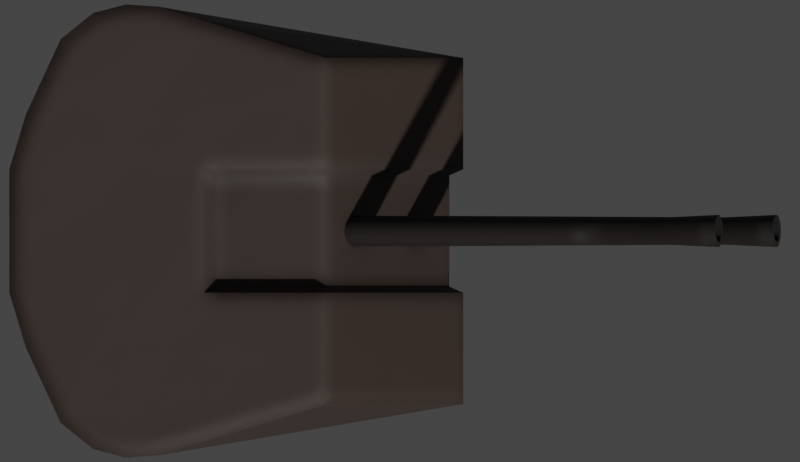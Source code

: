 # Source: 2M3M.blend  (saved by Blender 2.93.20; exported with 4.5.12 LTS)
import bpy
from mathutils import Matrix  # noqa: F401  (used for matrix-valued properties, if any)

bpy.ops.wm.read_factory_settings(use_empty=True)
scene = bpy.context.scene
scene.name = 'Scene'

# ---- collections
col_collection = bpy.data.collections.new('Collection'); scene.collection.children.link(col_collection)

# ---- materials (node trees are filled in below, after node groups)
mat_deck_dark = bpy.data.materials.new('Deck Dark')
mat_barrel = bpy.data.materials.new('Barrel')

# ---- node groups
ng_mk48_shader = bpy.data.node_groups.new('Mk48 Shader', 'ShaderNodeTree')
_s = ng_mk48_shader.interface.new_socket(name='BSDF', in_out='OUTPUT', socket_type='NodeSocketShader')
_s = ng_mk48_shader.interface.new_socket(name='Color', in_out='INPUT', socket_type='NodeSocketColor')
_s.default_value = (0.2529, 0.2529, 0.2529, 1.0)
_s = ng_mk48_shader.interface.new_socket(name='Roughness', in_out='INPUT', socket_type='NodeSocketFloat')
_s.subtype = 'FACTOR'
_s.default_value = 0.5
_s.min_value = 0.0
_s.max_value = 1.0
_s = ng_mk48_shader.interface.new_socket(name='Metallic', in_out='INPUT', socket_type='NodeSocketFloat')
_s.subtype = 'FACTOR'
_s.default_value = 1.0
_s.min_value = 0.0
_s.max_value = 1.0
_N = ng_mk48_shader.nodes; _L = ng_mk48_shader.links
n0 = _N.new('NodeGroupOutput'); n0.name = 'Group Output'; n0.location = (421, 0)
n1 = _N.new('ShaderNodeBsdfPrincipled'); n1.name = 'Principled BSDF'; n1.location = (131, 46)
n1.distribution = 'GGX'
n1.subsurface_method = 'BURLEY'
n1.inputs[3].default_value = 1.45
n1.inputs[27].default_value = (0.0, 0.0, 0.0, 1.0)
n1.inputs[28].default_value = 1.0
n2 = _N.new('ShaderNodeAmbientOcclusion'); n2.name = 'Ambient Occlusion'; n2.location = (-85, 128)
n2.samples = 8
n3 = _N.new('ShaderNodeBevel'); n3.name = 'Bevel'; n3.location = (-265, -248)
n3.inputs[0].default_value = 0.1
n4 = _N.new('NodeGroupInput'); n4.name = 'Mk48 Shader'; n4.location = (-468, -27)
n5 = _N.new('ShaderNodeNewGeometry'); n5.name = 'Geometry'; n5.location = (-875, -245)
n6 = _N.new('ShaderNodeBump'); n6.name = 'Bump'; n6.location = (-470, -299)
n6.inputs[0].default_value = 0.01
n6.inputs[1].default_value = 1.0
n6.inputs[2].default_value = 1.0
n7 = _N.new('ShaderNodeTexNoise'); n7.name = 'Noise Texture'; n7.location = (-671, -234)
n7.inputs[2].default_value = 2.0
_L.new(n1.outputs[0], n0.inputs[0])
_L.new(n2.outputs[0], n1.inputs[0])
_L.new(n4.outputs[0], n2.inputs[0])
_L.new(n4.outputs[1], n1.inputs[2])
_L.new(n4.outputs[2], n1.inputs[1])
_L.new(n3.outputs[0], n2.inputs[2])
_L.new(n5.outputs[0], n7.inputs[0])
_L.new(n7.outputs[0], n6.inputs[3])
_L.new(n6.outputs[0], n3.inputs[1])
_L.new(n3.outputs[0], n1.inputs[5])
n0.is_active_output = True
ng_auto_smooth = bpy.data.node_groups.new('Auto Smooth', 'GeometryNodeTree')
_s = ng_auto_smooth.interface.new_socket(name='Geometry', in_out='OUTPUT', socket_type='NodeSocketGeometry')
_s = ng_auto_smooth.interface.new_socket(name='Geometry', in_out='INPUT', socket_type='NodeSocketGeometry')
_s = ng_auto_smooth.interface.new_socket(name='Angle', in_out='INPUT', socket_type='NodeSocketFloat')
_s.subtype = 'ANGLE'
_s.min_value = 0.0
_s.max_value = 3.142
ng_auto_smooth.is_modifier = True
_N = ng_auto_smooth.nodes; _L = ng_auto_smooth.links
n0 = _N.new('NodeGroupOutput'); n0.name = 'Group Output'; n0.location = (480, -100)
n1 = _N.new('NodeGroupInput'); n1.name = 'Group Input'; n1.location = (-420, -300)
n2 = _N.new('NodeGroupInput'); n2.name = 'Group Input.001'; n2.location = (-60, -100)
n3 = _N.new('GeometryNodeSetShadeSmooth'); n3.name = 'Set Shade Smooth'; n3.location = (120, -100)
n3.domain = 'EDGE'
n4 = _N.new('GeometryNodeSetShadeSmooth'); n4.name = 'Set Shade Smooth.001'; n4.location = (300, -100)
n5 = _N.new('GeometryNodeInputMeshEdgeAngle'); n5.name = 'Edge Angle'; n5.location = (-420, -220)
n6 = _N.new('GeometryNodeInputEdgeSmooth'); n6.name = 'Is Edge Smooth'; n6.location = (-60, -160)
n7 = _N.new('GeometryNodeInputShadeSmooth'); n7.name = 'Is Face Smooth'; n7.location = (-240, -340)
n8 = _N.new('FunctionNodeBooleanMath'); n8.name = 'Boolean Math'; n8.location = (-60, -220)
n9 = _N.new('FunctionNodeCompare'); n9.name = 'Compare'; n9.location = (-240, -180)
n9.operation = 'LESS_EQUAL'
_L.new(n5.outputs[0], n9.inputs[0])
_L.new(n4.outputs[0], n0.inputs[0])
_L.new(n1.outputs[1], n9.inputs[1])
_L.new(n9.outputs[0], n8.inputs[0])
_L.new(n7.outputs[0], n8.inputs[1])
_L.new(n2.outputs[0], n3.inputs[0])
_L.new(n6.outputs[0], n3.inputs[1])
_L.new(n3.outputs[0], n4.inputs[0])
_L.new(n8.outputs[0], n3.inputs[2])
n0.is_active_output = True

# ---- material node trees
mat_deck_dark.use_nodes = True; mat_deck_dark.node_tree.nodes.clear()
_N = mat_deck_dark.node_tree.nodes; _L = mat_deck_dark.node_tree.links
n0 = _N.new('ShaderNodeOutputMaterial'); n0.name = 'Material Output'; n0.location = (300, 300)
n1 = _N.new('ShaderNodeGroup'); n1.name = 'Mk48 Shader'; n1.location = (-18, 321)
n1.label = 'Mk48 Shader'
n1.node_tree = ng_mk48_shader
n1.inputs[0].default_value = (0.0331, 0.02158, 0.01686, 1.0)
n1.inputs[1].default_value = 0.6
n1.inputs[2].default_value = 0.0
_L.new(n1.outputs[0], n0.inputs[0])
n0.is_active_output = True
mat_barrel.use_nodes = True; mat_barrel.node_tree.nodes.clear()
_N = mat_barrel.node_tree.nodes; _L = mat_barrel.node_tree.links
n0 = _N.new('ShaderNodeOutputMaterial'); n0.name = 'Material Output'; n0.location = (300, 300)
n1 = _N.new('ShaderNodeGroup'); n1.name = 'Mk48 Shader'; n1.location = (-18, 321)
n1.label = 'Mk48 Shader'
n1.node_tree = ng_mk48_shader
n1.inputs[0].default_value = (0.01222, 0.008489, 0.006901, 1.0)
n1.inputs[1].default_value = 0.6
n1.inputs[2].default_value = 0.0
_L.new(n1.outputs[0], n0.inputs[0])
n0.is_active_output = True

# ---- world
world_world = bpy.data.worlds.new('World'); scene.world = world_world
world_world.use_sun_shadow = False
world_world.sun_shadow_jitter_overblur = 0.0

# ---- cameras
cam_camera = bpy.data.cameras.new('Camera')
cam_camera.type = 'ORTHO'
cam_camera.clip_end = 100.0
cam_camera.lens = 23.1
cam_camera.ortho_scale = 2.975
cam_camera.show_mist = True

# ---- meshes
me_plane = bpy.data.meshes.new('Plane')
me_plane.from_pydata([(-5.0, -5.0, 0.0), (5.0, -5.0, 0.0), (-5.0, 5.0, 0.0), (5.0, 5.0, 0.0)], [], [(0, 1, 3, 2)])
_uv = me_plane.uv_layers.new(name='UVMap')
_uv.uv.foreach_set('vector', [0.0, 0.0, 1.0, 0.0, 1.0, 1.0, 0.0, 1.0])
me_plane.use_remesh_fix_poles = True
me_plane.use_remesh_preserve_attributes = False
me_plane.use_mirror_vertex_groups = False
me_plane.update()
me_plane_002 = bpy.data.meshes.new('Plane.002')
me_plane_002.from_pydata([(-0.4107, -0.8426, 0.0), (0.8441, -0.6436, 0.0), (-0.4107, 0.8426, 0.0), (0.8441, 0.6436, 0.0), (-0.6524, -0.2295, 0.0), (-0.6524, 0.2295, 0.0), (-0.6524, 0.7145, 0.0), (-0.6524, -0.7145, 0.0), (-0.5316, -0.8109, 0.0), (-0.5316, 0.8109, 0.0), (-0.7821, 0.4343, 0.0), (-0.7821, -0.4343, 0.0), (-0.2915, -0.8347, 0.0), (-0.2915, 0.8347, 0.0), (-0.4107, -0.8426, 0.3161), (0.8441, -0.6436, 0.3161), (-0.4107, 0.8426, 0.3161), (0.8441, 0.6436, 0.3161), (0.8441, 0.2295, 0.0), (0.8441, -0.2295, 0.0), (-0.6524, 0.7145, 0.3161), (-0.6524, -0.7145, 0.3161), (-0.5316, -0.8109, 0.3161), (-0.5316, 0.8109, 0.3161), (-0.7821, 0.4343, 0.3161), (-0.7821, -0.4343, 0.3161), (-0.2915, -0.8347, 0.3161), (-0.2915, 0.8347, 0.3161), (-0.4107, -0.8426, 0.963), (0.3344, -0.6436, 0.963), (-0.4107, 0.8426, 0.963), (0.3344, 0.6436, 0.963), (-0.4107, -0.2295, 0.0), (-0.4107, 0.2295, 0.0), (-0.6524, 0.7145, 0.963), (-0.6524, -0.7145, 0.963), (-0.5316, -0.8109, 0.963), (-0.5316, 0.8109, 0.963), (-0.7821, 0.4343, 0.963), (-0.7821, -0.4343, 0.963), (-0.2915, -0.8347, 0.963), (-0.2915, 0.8347, 0.963), (-0.5316, 0.2295, 0.0), (-0.5316, -0.2295, 0.0), (-0.8439, 0.2295, 0.0), (-0.8439, -0.2295, 0.0), (-0.2915, -0.2295, 0.0), (-0.2915, 0.2295, 0.0), (0.8441, -0.2295, 0.3161), (0.8441, 0.2295, 0.3161), (-0.4107, 0.2295, 0.963), (-0.4107, -0.2295, 0.963), (0.3344, -0.2295, 0.963), (0.3344, 0.2295, 0.963), (-0.8439, 0.2295, 0.3161), (-0.8439, -0.2295, 0.3161), (-0.6524, 0.2295, 0.963), (-0.6524, -0.2295, 0.963), (-0.5316, 0.2295, 0.963), (-0.5316, -0.2295, 0.963), (-0.8439, 0.2295, 0.963), (-0.8439, -0.2295, 0.963), (-0.2915, -0.2295, 0.963), (-0.2915, 0.2295, 0.963), (0.01921, -0.7824, 0.0), (0.01921, 0.7824, 0.0), (0.01921, -0.7824, 0.3161), (0.01921, 0.7824, 0.3161), (-0.1202, -0.7824, 0.963), (-0.1202, 0.7824, 0.963), (-0.1202, -0.2295, 0.963), (-0.1202, 0.2295, 0.963), (0.01921, -0.2295, 0.0), (0.01921, 0.2295, 0.0), (0.7925, -0.2066, 0.04262), (0.7925, 0.2066, 0.04262), (0.7925, -0.2066, 0.3271), (0.7925, 0.2066, 0.3271), (0.3337, -0.2066, 0.9094), (0.3337, 0.2066, 0.9094), (-0.07547, -0.2066, 0.9094), (-0.07547, 0.2066, 0.9094)], [], [(73, 65, 3, 18), (35, 57, 61, 39), (42, 5, 6, 9), (33, 42, 9, 2), (5, 44, 10, 6), (33, 2, 13, 47), (15, 48, 52, 29), (22, 14, 28, 36), (20, 24, 38, 34), (44, 54, 24, 10), (49, 53, 79, 77), (16, 23, 37, 30), (11, 7, 21, 25), (64, 1, 15, 66), (0, 12, 26, 14), (18, 3, 17, 49), (65, 13, 27, 67), (7, 8, 22, 21), (13, 2, 16, 27), (2, 9, 23, 16), (57, 56, 60, 61), (28, 40, 62, 51), (6, 10, 24, 20), (8, 0, 14, 22), (51, 62, 63, 50), (9, 6, 20, 23), (71, 53, 31, 69), (61, 55, 25, 39), (58, 37, 34, 56), (50, 30, 37, 58), (56, 34, 38, 60), (50, 63, 41, 30), (23, 20, 34, 37), (25, 21, 35, 39), (66, 15, 29, 68), (14, 26, 40, 28), (49, 17, 31, 53), (67, 27, 41, 69), (21, 22, 36, 35), (27, 16, 30, 41), (28, 51, 59, 36), (51, 50, 58, 59), (36, 59, 57, 35), (59, 58, 56, 57), (38, 24, 54, 60), (60, 54, 55, 61), (68, 29, 52, 70), (70, 52, 78, 80), (1, 19, 48, 15), (48, 19, 74, 76), (11, 25, 55, 45), (45, 55, 54, 44), (0, 32, 46, 12), (32, 33, 47, 46), (7, 11, 45, 4), (4, 45, 44, 5), (0, 8, 43, 32), (32, 43, 42, 33), (8, 7, 4, 43), (43, 4, 5, 42), (64, 72, 19, 1), (75, 74, 72, 73), (46, 47, 73, 72), (12, 46, 72, 64), (62, 70, 71, 63), (40, 68, 70, 62), (17, 67, 69, 31), (26, 66, 68, 40), (63, 71, 69, 41), (3, 65, 67, 17), (12, 64, 66, 26), (47, 13, 65, 73), (76, 77, 79, 78), (80, 78, 79, 81), (74, 75, 77, 76), (18, 49, 77, 75), (53, 71, 81, 79), (52, 48, 76, 78), (71, 70, 80, 81), (75, 73, 18), (19, 72, 74)])
me_plane_002.polygons.foreach_set('use_smooth', [True] * 81)
_uv = me_plane_002.uv_layers.new(name='UVMap')
_uv.uv.foreach_set('vector', [0.3426, 0.6667, 0.3426, 1.0, 1.0, 1.0, 1.0, 0.6667, 0.0, 0.0, 0.0, 0.3333, 0.0, 0.3333, 0.0, 0.0, 0.0, 0.6667, 0.0, 0.6667, 0.0, 1.0, 0.0, 1.0, 0.0, 0.6667, 0.0, 0.6667, 0.0, 1.0, 0.0, 1.0, 0.0, 0.6667, 0.0, 0.6667, 0.0, 1.0, 0.0, 1.0, 0.0, 0.6667, 0.0, 1.0, 0.09501, 1.0, 0.09501, 0.6667, 1.0, 0.0, 1.0, 0.3333, 1.0, 0.3333, 1.0, 0.0, 0.0, 0.0, 0.0, 0.0, 0.0, 0.0, 0.0, 0.0, 0.0, 1.0, 0.0, 1.0, 0.0, 1.0, 0.0, 1.0, 0.0, 0.6667, 0.0, 0.6667, 0.0, 1.0, 0.0, 1.0, 1.0, 0.6667, 1.0, 0.6667, 1.0, 0.6667, 1.0, 0.6667, 0.0, 1.0, 0.0, 1.0, 0.0, 1.0, 0.0, 1.0, 0.0, 0.0, 0.0, 0.0, 0.0, 0.0, 0.0, 0.0, 0.3426, 0.0, 1.0, 0.0, 1.0, 0.0, 0.3426, 0.0, 0.0, 0.0, 0.09501, 0.0, 0.09501, 0.0, 0.0, 0.0, 1.0, 0.6667, 1.0, 1.0, 1.0, 1.0, 1.0, 0.6667, 0.3426, 1.0, 0.09501, 1.0, 0.09501, 1.0, 0.3426, 1.0, 0.0, 0.0, 0.0, 0.0, 0.0, 0.0, 0.0, 0.0, 0.09501, 1.0, 0.0, 1.0, 0.0, 1.0, 0.09501, 1.0, 0.0, 1.0, 0.0, 1.0, 0.0, 1.0, 0.0, 1.0, 0.0, 0.3333, 0.0, 0.6667, 0.0, 0.6667, 0.0, 0.3333, 0.0, 0.0, 0.09501, 0.0, 0.09501, 0.3333, 0.0, 0.3333, 0.0, 1.0, 0.0, 1.0, 0.0, 1.0, 0.0, 1.0, 0.0, 0.0, 0.0, 0.0, 0.0, 0.0, 0.0, 0.0, 0.0, 0.3333, 0.09501, 0.3333, 0.09501, 0.6667, 0.0, 0.6667, 0.0, 1.0, 0.0, 1.0, 0.0, 1.0, 0.0, 1.0, 0.3426, 0.6667, 1.0, 0.6667, 1.0, 1.0, 0.3426, 1.0, 0.0, 0.3333, 0.0, 0.3333, 0.0, 0.0, 0.0, 0.0, 0.0, 0.6667, 0.0, 1.0, 0.0, 1.0, 0.0, 0.6667, 0.0, 0.6667, 0.0, 1.0, 0.0, 1.0, 0.0, 0.6667, 0.0, 0.6667, 0.0, 1.0, 0.0, 1.0, 0.0, 0.6667, 0.0, 0.6667, 0.09501, 0.6667, 0.09501, 1.0, 0.0, 1.0, 0.0, 1.0, 0.0, 1.0, 0.0, 1.0, 0.0, 1.0, 0.0, 0.0, 0.0, 0.0, 0.0, 0.0, 0.0, 0.0, 0.3426, 0.0, 1.0, 0.0, 1.0, 0.0, 0.3426, 0.0, 0.0, 0.0, 0.09501, 0.0, 0.09501, 0.0, 0.0, 0.0, 1.0, 0.6667, 1.0, 1.0, 1.0, 1.0, 1.0, 0.6667, 0.3426, 1.0, 0.09501, 1.0, 0.09501, 1.0, 0.3426, 1.0, 0.0, 0.0, 0.0, 0.0, 0.0, 0.0, 0.0, 0.0, 0.09501, 1.0, 0.0, 1.0, 0.0, 1.0, 0.09501, 1.0, 0.0, 0.0, 0.0, 0.3333, 0.0, 0.3333, 0.0, 0.0, 0.0, 0.3333, 0.0, 0.6667, 0.0, 0.6667, 0.0, 0.3333, 0.0, 0.0, 0.0, 0.3333, 0.0, 0.3333, 0.0, 0.0, 0.0, 0.3333, 0.0, 0.6667, 0.0, 0.6667, 0.0, 0.3333, 0.0, 1.0, 0.0, 1.0, 0.0, 0.6667, 0.0, 0.6667, 0.0, 0.6667, 0.0, 0.6667, 0.0, 0.3333, 0.0, 0.3333, 0.3426, 0.0, 1.0, 0.0, 1.0, 0.3333, 0.3426, 0.3333, 0.3426, 0.3333, 1.0, 0.3333, 1.0, 0.3333, 0.3426, 0.3333, 1.0, 0.0, 1.0, 0.3333, 1.0, 0.3333, 1.0, 0.0, 1.0, 0.3333, 1.0, 0.3333, 1.0, 0.3333, 1.0, 0.3333, 0.0, 0.0, 0.0, 0.0, 0.0, 0.3333, 0.0, 0.3333, 0.0, 0.3333, 0.0, 0.3333, 0.0, 0.6667, 0.0, 0.6667, 0.0, 0.0, 0.0, 0.3333, 0.09501, 0.3333, 0.09501, 0.0, 0.0, 0.3333, 0.0, 0.6667, 0.09501, 0.6667, 0.09501, 0.3333, 0.0, 0.0, 0.0, 0.0, 0.0, 0.3333, 0.0, 0.3333, 0.0, 0.3333, 0.0, 0.3333, 0.0, 0.6667, 0.0, 0.6667, 0.0, 0.0, 0.0, 0.0, 0.0, 0.3333, 0.0, 0.3333, 0.0, 0.3333, 0.0, 0.3333, 0.0, 0.6667, 0.0, 0.6667, 0.0, 0.0, 0.0, 0.0, 0.0, 0.3333, 0.0, 0.3333, 0.0, 0.3333, 0.0, 0.3333, 0.0, 0.6667, 0.0, 0.6667, 0.3426, 0.0, 0.3426, 0.3333, 1.0, 0.3333, 1.0, 0.0, 1.0, 0.6667, 1.0, 0.3333, 0.3426, 0.3333, 0.3426, 0.6667, 0.09501, 0.3333, 0.09501, 0.6667, 0.3426, 0.6667, 0.3426, 0.3333, 0.09501, 0.0, 0.09501, 0.3333, 0.3426, 0.3333, 0.3426, 0.0, 0.09501, 0.3333, 0.3426, 0.3333, 0.3426, 0.6667, 0.09501, 0.6667, 0.09501, 0.0, 0.3426, 0.0, 0.3426, 0.3333, 0.09501, 0.3333, 1.0, 1.0, 0.3426, 1.0, 0.3426, 1.0, 1.0, 1.0, 0.09501, 0.0, 0.3426, 0.0, 0.3426, 0.0, 0.09501, 0.0, 0.09501, 0.6667, 0.3426, 0.6667, 0.3426, 1.0, 0.09501, 1.0, 1.0, 1.0, 0.3426, 1.0, 0.3426, 1.0, 1.0, 1.0, 0.09501, 0.0, 0.3426, 0.0, 0.3426, 0.0, 0.09501, 0.0, 0.09501, 0.6667, 0.09501, 1.0, 0.3426, 1.0, 0.3426, 0.6667, 1.0, 0.3333, 1.0, 0.6667, 1.0, 0.6667, 1.0, 0.3333, 0.3426, 0.3333, 1.0, 0.3333, 1.0, 0.6667, 0.3426, 0.6667, 1.0, 0.3333, 1.0, 0.6667, 1.0, 0.6667, 1.0, 0.3333, 1.0, 0.6667, 1.0, 0.6667, 1.0, 0.6667, 1.0, 0.6667, 1.0, 0.6667, 0.3426, 0.6667, 0.3426, 0.6667, 1.0, 0.6667, 1.0, 0.3333, 1.0, 0.3333, 1.0, 0.3333, 1.0, 0.3333, 0.3426, 0.6667, 0.3426, 0.3333, 0.3426, 0.3333, 0.3426, 0.6667, 1.0, 0.6667, 0.3426, 0.6667, 1.0, 0.6667, 1.0, 0.3333, 0.3426, 0.3333, 1.0, 0.3333])
me_plane_002.materials.append(mat_deck_dark)
me_plane_002.use_remesh_fix_poles = True
me_plane_002.use_remesh_preserve_attributes = False
me_plane_002.use_mirror_vertex_groups = False
me_plane_002.update()
me_cylinder_003 = bpy.data.meshes.new('Cylinder.003')
me_cylinder_003.from_pydata([(-0.5, 0.06, 4.148e-06), (1.5, 0.0399, 4.119e-06), (-0.5, 0.05885, -0.0117), (1.5, 0.03914, -0.007781), (-0.5, 0.05543, -0.02296), (1.5, 0.03687, -0.01527), (-0.5, 0.04989, -0.03333), (1.5, 0.03318, -0.02216), (-0.5, 0.04243, -0.04242), (1.5, 0.02822, -0.02821), (-0.5, 0.03333, -0.04988), (1.5, 0.02217, -0.03317), (-0.5, 0.02296, -0.05543), (1.5, 0.01527, -0.03686), (-0.5, 0.01171, -0.05884), (1.5, 0.007785, -0.03913), (-0.5, 5.221e-08, -0.06), (1.5, 5.221e-08, -0.0399), (-0.5, -0.01171, -0.05884), (1.5, -0.007785, -0.03913), (-0.5, -0.02296, -0.05543), (1.5, -0.01527, -0.03686), (-0.5, -0.03333, -0.04988), (1.5, -0.02217, -0.03317), (-0.5, -0.04243, -0.04242), (1.5, -0.02822, -0.02821), (-0.5, -0.04989, -0.03333), (1.5, -0.03318, -0.02216), (-0.5, -0.05543, -0.02296), (1.5, -0.03687, -0.01527), (-0.5, -0.05885, -0.0117), (1.5, -0.03914, -0.007781), (-0.5, -0.06, 4.22e-06), (1.5, -0.0399, 4.139e-06), (-0.5, -0.05885, 0.01171), (1.5, -0.03914, 0.007789), (-0.5, -0.05543, 0.02297), (1.5, -0.03687, 0.01527), (-0.5, -0.04989, 0.03334), (1.5, -0.03318, 0.02217), (-0.5, -0.04243, 0.04243), (1.5, -0.02822, 0.02822), (-0.5, -0.03333, 0.04989), (1.5, -0.02217, 0.03318), (-0.5, -0.02296, 0.05544), (1.5, -0.01527, 0.03687), (-0.5, -0.01171, 0.05885), (1.5, -0.007785, 0.03914), (-0.5, 1.056e-07, 0.06), (1.5, 1.055e-07, 0.03991), (-0.5, 0.01171, 0.05885), (1.5, 0.007785, 0.03914), (-0.5, 0.02296, 0.05544), (1.5, 0.01527, 0.03687), (-0.5, 0.03333, 0.04989), (1.5, 0.02217, 0.03318), (-0.5, 0.04243, 0.04243), (1.5, 0.02822, 0.02822), (-0.5, 0.04989, 0.03334), (1.5, 0.03318, 0.02217), (-0.5, 0.05543, 0.02297), (1.5, 0.03687, 0.01527), (-0.5, 0.05885, 0.01171), (1.5, 0.03914, 0.007789), (1.3, 0.051, 3.929e-06), (1.3, 0.05002, -0.009946), (1.3, 0.04712, -0.01951), (1.3, 0.04241, -0.02833), (1.3, 0.03606, -0.03606), (1.3, 0.02833, -0.0424), (1.3, 0.01952, -0.04711), (1.3, 0.00995, -0.05002), (1.3, 6.226e-08, -0.051), (1.3, -0.00995, -0.05002), (1.3, -0.01952, -0.04711), (1.3, -0.02833, -0.0424), (1.3, -0.03606, -0.03606), (1.3, -0.0424, -0.02833), (1.3, -0.04712, -0.01951), (1.3, -0.05002, -0.009946), (1.3, -0.051, 3.963e-06), (1.3, -0.05002, 0.009954), (1.3, -0.04712, 0.01952), (1.3, -0.0424, 0.02834), (1.3, -0.03606, 0.03607), (1.3, -0.02833, 0.04241), (1.3, -0.01952, 0.04712), (1.3, -0.00995, 0.05002), (1.3, 1.077e-07, 0.051), (1.3, 0.00995, 0.05002), (1.3, 0.01952, 0.04712), (1.3, 0.02833, 0.04241), (1.3, 0.03606, 0.03607), (1.3, 0.04241, 0.02834), (1.3, 0.04712, 0.01952), (1.3, 0.05002, 0.009953), (1.5, 0.05885, -0.0117), (1.5, 0.06, 4.113e-06), (1.5, 0.05543, -0.02296), (1.5, 0.04989, -0.03333), (1.5, 0.04243, -0.04242), (1.5, 0.03333, -0.04988), (1.5, 0.02296, -0.05543), (1.5, 0.01171, -0.05884), (1.5, 5.221e-08, -0.06), (1.5, -0.01171, -0.05884), (1.5, -0.02296, -0.05543), (1.5, -0.03333, -0.04988), (1.5, -0.04243, -0.04242), (1.5, -0.04989, -0.03333), (1.5, -0.05543, -0.02296), (1.5, -0.05885, -0.0117), (1.5, -0.06, 4.148e-06), (1.5, -0.05885, 0.01171), (1.5, -0.05543, 0.02297), (1.5, -0.04989, 0.03334), (1.5, -0.04243, 0.04243), (1.5, -0.03333, 0.04989), (1.5, -0.02296, 0.05544), (1.5, -0.01171, 0.05885), (1.5, 1.056e-07, 0.06), (1.5, 0.01171, 0.05885), (1.5, 0.02296, 0.05544), (1.5, 0.03333, 0.04989), (1.5, 0.04243, 0.04243), (1.5, 0.04989, 0.03334), (1.5, 0.05543, 0.02297), (1.5, 0.05885, 0.01171), (1.0, 0.03914, -0.007781), (1.0, 0.0399, 4.119e-06), (1.0, 0.03687, -0.01527), (1.0, 0.03318, -0.02216), (1.0, 0.02822, -0.02821), (1.0, 0.02217, -0.03317), (1.0, 0.01527, -0.03686), (1.0, 0.007786, -0.03913), (1.0, 9.891e-07, -0.0399), (1.0, -0.007784, -0.03913), (1.0, -0.01527, -0.03686), (1.0, -0.02217, -0.03317), (1.0, -0.02821, -0.02821), (1.0, -0.03318, -0.02216), (1.0, -0.03686, -0.01527), (1.0, -0.03914, -0.007781), (1.0, -0.0399, 4.139e-06), (1.0, -0.03914, 0.007789), (1.0, -0.03686, 0.01527), (1.0, -0.03318, 0.02217), (1.0, -0.02821, 0.02822), (1.0, -0.02217, 0.03318), (1.0, -0.01527, 0.03687), (1.0, -0.007784, 0.03914), (1.0, 1.042e-06, 0.03991), (1.0, 0.007786, 0.03914), (1.0, 0.01527, 0.03687), (1.0, 0.02217, 0.03318), (1.0, 0.02822, 0.02822), (1.0, 0.03318, 0.02217), (1.0, 0.03687, 0.01527), (1.0, 0.03914, 0.007789)], [], [(64, 97, 96, 65), (65, 96, 98, 66), (66, 98, 99, 67), (67, 99, 100, 68), (68, 100, 101, 69), (69, 101, 102, 70), (70, 102, 103, 71), (71, 103, 104, 72), (72, 104, 105, 73), (73, 105, 106, 74), (74, 106, 107, 75), (75, 107, 108, 76), (76, 108, 109, 77), (77, 109, 110, 78), (78, 110, 111, 79), (79, 111, 112, 80), (80, 112, 113, 81), (81, 113, 114, 82), (82, 114, 115, 83), (83, 115, 116, 84), (84, 116, 117, 85), (85, 117, 118, 86), (86, 118, 119, 87), (87, 119, 120, 88), (88, 120, 121, 89), (89, 121, 122, 90), (90, 122, 123, 91), (91, 123, 124, 92), (92, 124, 125, 93), (93, 125, 126, 94), (41, 39, 147, 148), (94, 126, 127, 95), (95, 127, 97, 64), (0, 2, 4, 6, 8, 10, 12, 14, 16, 18, 20, 22, 24, 26, 28, 30, 32, 34, 36, 38, 40, 42, 44, 46, 48, 50, 52, 54, 56, 58, 60, 62), (62, 95, 64, 0), (60, 94, 95, 62), (58, 93, 94, 60), (56, 92, 93, 58), (54, 91, 92, 56), (52, 90, 91, 54), (50, 89, 90, 52), (48, 88, 89, 50), (46, 87, 88, 48), (44, 86, 87, 46), (42, 85, 86, 44), (40, 84, 85, 42), (38, 83, 84, 40), (36, 82, 83, 38), (34, 81, 82, 36), (32, 80, 81, 34), (30, 79, 80, 32), (28, 78, 79, 30), (26, 77, 78, 28), (24, 76, 77, 26), (22, 75, 76, 24), (20, 74, 75, 22), (18, 73, 74, 20), (16, 72, 73, 18), (14, 71, 72, 16), (12, 70, 71, 14), (10, 69, 70, 12), (8, 68, 69, 10), (6, 67, 68, 8), (4, 66, 67, 6), (2, 65, 66, 4), (0, 64, 65, 2), (1, 3, 96, 97), (3, 5, 98, 96), (5, 7, 99, 98), (7, 9, 100, 99), (9, 11, 101, 100), (11, 13, 102, 101), (13, 15, 103, 102), (15, 17, 104, 103), (17, 19, 105, 104), (19, 21, 106, 105), (21, 23, 107, 106), (23, 25, 108, 107), (25, 27, 109, 108), (27, 29, 110, 109), (29, 31, 111, 110), (31, 33, 112, 111), (33, 35, 113, 112), (35, 37, 114, 113), (37, 39, 115, 114), (39, 41, 116, 115), (41, 43, 117, 116), (43, 45, 118, 117), (45, 47, 119, 118), (47, 49, 120, 119), (49, 51, 121, 120), (51, 53, 122, 121), (53, 55, 123, 122), (55, 57, 124, 123), (57, 59, 125, 124), (59, 61, 126, 125), (61, 63, 127, 126), (63, 1, 97, 127), (128, 129, 159, 158, 157, 156, 155, 154, 153, 152, 151, 150, 149, 148, 147, 146, 145, 144, 143, 142, 141, 140, 139, 138, 137, 136, 135, 134, 133, 132, 131, 130), (15, 13, 134, 135), (43, 41, 148, 149), (17, 15, 135, 136), (45, 43, 149, 150), (19, 17, 136, 137), (47, 45, 150, 151), (21, 19, 137, 138), (49, 47, 151, 152), (23, 21, 138, 139), (51, 49, 152, 153), (25, 23, 139, 140), (53, 51, 153, 154), (27, 25, 140, 141), (55, 53, 154, 155), (29, 27, 141, 142), (3, 1, 129, 128), (57, 55, 155, 156), (31, 29, 142, 143), (5, 3, 128, 130), (59, 57, 156, 157), (33, 31, 143, 144), (7, 5, 130, 131), (61, 59, 157, 158), (35, 33, 144, 145), (9, 7, 131, 132), (63, 61, 158, 159), (37, 35, 145, 146), (11, 9, 132, 133), (1, 63, 159, 129), (39, 37, 146, 147), (13, 11, 133, 134)])
me_cylinder_003.polygons.foreach_set('use_smooth', [True] * 130)
_uv = me_cylinder_003.uv_layers.new(name='UVMap')
_uv.uv.foreach_set('vector', [1.0, 0.95, 1.0, 1.0, 0.9688, 1.0, 0.9688, 0.95, 0.9688, 0.95, 0.9688, 1.0, 0.9375, 1.0, 0.9375, 0.95, 0.9375, 0.95, 0.9375, 1.0, 0.9062, 1.0, 0.9062, 0.95, 0.9062, 0.95, 0.9062, 1.0, 0.875, 1.0, 0.875, 0.95, 0.875, 0.95, 0.875, 1.0, 0.8438, 1.0, 0.8438, 0.95, 0.8438, 0.95, 0.8438, 1.0, 0.8125, 1.0, 0.8125, 0.95, 0.8125, 0.95, 0.8125, 1.0, 0.7812, 1.0, 0.7812, 0.95, 0.7812, 0.95, 0.7812, 1.0, 0.75, 1.0, 0.75, 0.95, 0.75, 0.95, 0.75, 1.0, 0.7188, 1.0, 0.7187, 0.95, 0.7187, 0.95, 0.7188, 1.0, 0.6875, 1.0, 0.6875, 0.95, 0.6875, 0.95, 0.6875, 1.0, 0.6562, 1.0, 0.6562, 0.95, 0.6562, 0.95, 0.6562, 1.0, 0.625, 1.0, 0.625, 0.95, 0.625, 0.95, 0.625, 1.0, 0.5938, 1.0, 0.5938, 0.95, 0.5938, 0.95, 0.5938, 1.0, 0.5625, 1.0, 0.5625, 0.95, 0.5625, 0.95, 0.5625, 1.0, 0.5312, 1.0, 0.5312, 0.95, 0.5312, 0.95, 0.5312, 1.0, 0.5, 1.0, 0.5, 0.95, 0.5, 0.95, 0.5, 1.0, 0.4688, 1.0, 0.4688, 0.95, 0.4688, 0.95, 0.4688, 1.0, 0.4375, 1.0, 0.4375, 0.95, 0.4375, 0.95, 0.4375, 1.0, 0.4062, 1.0, 0.4062, 0.95, 0.4062, 0.95, 0.4062, 1.0, 0.375, 1.0, 0.375, 0.95, 0.375, 0.95, 0.375, 1.0, 0.3438, 1.0, 0.3438, 0.95, 0.3438, 0.95, 0.3438, 1.0, 0.3125, 1.0, 0.3125, 0.95, 0.3125, 0.95, 0.3125, 1.0, 0.2812, 1.0, 0.2812, 0.95, 0.2812, 0.95, 0.2812, 1.0, 0.25, 1.0, 0.25, 0.95, 0.25, 0.95, 0.25, 1.0, 0.2188, 1.0, 0.2188, 0.95, 0.2188, 0.95, 0.2188, 1.0, 0.1875, 1.0, 0.1875, 0.95, 0.1875, 0.95, 0.1875, 1.0, 0.1562, 1.0, 0.1562, 0.95, 0.1562, 0.95, 0.1562, 1.0, 0.125, 1.0, 0.125, 0.95, 0.125, 0.95, 0.125, 1.0, 0.09375, 1.0, 0.09375, 0.95, 0.09375, 0.95, 0.09375, 1.0, 0.0625, 1.0, 0.0625, 0.95, 0.1371, 0.1371, 0.1613, 0.1173, 0.1613, 0.1173, 0.1371, 0.1371, 0.0625, 0.95, 0.0625, 1.0, 0.03125, 1.0, 0.03125, 0.95, 0.03125, 0.95, 0.03125, 1.0, 0.0, 1.0, 0.0, 0.95, 0.75, 0.49, 0.7968, 0.4854, 0.8418, 0.4717, 0.8833, 0.4496, 0.9197, 0.4197, 0.9496, 0.3833, 0.9717, 0.3418, 0.9854, 0.2968, 0.99, 0.25, 0.9854, 0.2032, 0.9717, 0.1582, 0.9496, 0.1167, 0.9197, 0.08029, 0.8833, 0.05045, 0.8418, 0.02827, 0.7968, 0.01461, 0.75, 0.01, 0.7032, 0.01461, 0.6582, 0.02827, 0.6167, 0.05045, 0.5803, 0.08029, 0.5504, 0.1167, 0.5283, 0.1582, 0.5146, 0.2032, 0.51, 0.25, 0.5146, 0.2968, 0.5283, 0.3418, 0.5504, 0.3833, 0.5803, 0.4197, 0.6167, 0.4496, 0.6582, 0.4717, 0.7032, 0.4854, 0.03125, 0.5, 0.03125, 0.95, 0.0, 0.95, 0.0, 0.5, 0.0625, 0.5, 0.0625, 0.95, 0.03125, 0.95, 0.03125, 0.5, 0.09375, 0.5, 0.09375, 0.95, 0.0625, 0.95, 0.0625, 0.5, 0.125, 0.5, 0.125, 0.95, 0.09375, 0.95, 0.09375, 0.5, 0.1562, 0.5, 0.1562, 0.95, 0.125, 0.95, 0.125, 0.5, 0.1875, 0.5, 0.1875, 0.95, 0.1562, 0.95, 0.1562, 0.5, 0.2188, 0.5, 0.2188, 0.95, 0.1875, 0.95, 0.1875, 0.5, 0.25, 0.5, 0.25, 0.95, 0.2188, 0.95, 0.2188, 0.5, 0.2812, 0.5, 0.2812, 0.95, 0.25, 0.95, 0.25, 0.5, 0.3125, 0.5, 0.3125, 0.95, 0.2812, 0.95, 0.2812, 0.5, 0.3438, 0.5, 0.3438, 0.95, 0.3125, 0.95, 0.3125, 0.5, 0.375, 0.5, 0.375, 0.95, 0.3438, 0.95, 0.3438, 0.5, 0.4062, 0.5, 0.4062, 0.95, 0.375, 0.95, 0.375, 0.5, 0.4375, 0.5, 0.4375, 0.95, 0.4062, 0.95, 0.4062, 0.5, 0.4688, 0.5, 0.4688, 0.95, 0.4375, 0.95, 0.4375, 0.5, 0.5, 0.5, 0.5, 0.95, 0.4688, 0.95, 0.4688, 0.5, 0.5312, 0.5, 0.5312, 0.95, 0.5, 0.95, 0.5, 0.5, 0.5625, 0.5, 0.5625, 0.95, 0.5312, 0.95, 0.5312, 0.5, 0.5938, 0.5, 0.5938, 0.95, 0.5625, 0.95, 0.5625, 0.5, 0.625, 0.5, 0.625, 0.95, 0.5938, 0.95, 0.5938, 0.5, 0.6562, 0.5, 0.6562, 0.95, 0.625, 0.95, 0.625, 0.5, 0.6875, 0.5, 0.6875, 0.95, 0.6562, 0.95, 0.6562, 0.5, 0.7188, 0.5, 0.7187, 0.95, 0.6875, 0.95, 0.6875, 0.5, 0.75, 0.5, 0.75, 0.95, 0.7187, 0.95, 0.7188, 0.5, 0.7812, 0.5, 0.7812, 0.95, 0.75, 0.95, 0.75, 0.5, 0.8125, 0.5, 0.8125, 0.95, 0.7812, 0.95, 0.7812, 0.5, 0.8438, 0.5, 0.8438, 0.95, 0.8125, 0.95, 0.8125, 0.5, 0.875, 0.5, 0.875, 0.95, 0.8438, 0.95, 0.8438, 0.5, 0.9062, 0.5, 0.9062, 0.95, 0.875, 0.95, 0.875, 0.5, 0.9375, 0.5, 0.9375, 0.95, 0.9062, 0.95, 0.9062, 0.5, 0.9688, 0.5, 0.9688, 0.95, 0.9375, 0.95, 0.9375, 0.5, 1.0, 0.5, 1.0, 0.95, 0.9688, 0.95, 0.9688, 0.5, 0.25, 0.4096, 0.2811, 0.4065, 0.2968, 0.4854, 0.25, 0.49, 0.2811, 0.4065, 0.3111, 0.3975, 0.3418, 0.4717, 0.2968, 0.4854, 0.3111, 0.3975, 0.3387, 0.3827, 0.3833, 0.4496, 0.3418, 0.4717, 0.3387, 0.3827, 0.3629, 0.3629, 0.4197, 0.4197, 0.3833, 0.4496, 0.3629, 0.3629, 0.3827, 0.3387, 0.4496, 0.3833, 0.4197, 0.4197, 0.3827, 0.3387, 0.3975, 0.3111, 0.4717, 0.3418, 0.4496, 0.3833, 0.3975, 0.3111, 0.4065, 0.2811, 0.4854, 0.2968, 0.4717, 0.3418, 0.4065, 0.2811, 0.4096, 0.25, 0.49, 0.25, 0.4854, 0.2968, 0.4096, 0.25, 0.4065, 0.2189, 0.4854, 0.2032, 0.49, 0.25, 0.4065, 0.2189, 0.3975, 0.1889, 0.4717, 0.1582, 0.4854, 0.2032, 0.3975, 0.1889, 0.3827, 0.1613, 0.4496, 0.1167, 0.4717, 0.1582, 0.3827, 0.1613, 0.3629, 0.1371, 0.4197, 0.08029, 0.4496, 0.1167, 0.3629, 0.1371, 0.3387, 0.1173, 0.3833, 0.05045, 0.4197, 0.08029, 0.3387, 0.1173, 0.3111, 0.1025, 0.3418, 0.02827, 0.3833, 0.05045, 0.3111, 0.1025, 0.2811, 0.09345, 0.2968, 0.01461, 0.3418, 0.02827, 0.2811, 0.09345, 0.25, 0.09039, 0.25, 0.01, 0.2968, 0.01461, 0.25, 0.09039, 0.2189, 0.09345, 0.2032, 0.01461, 0.25, 0.01, 0.2189, 0.09345, 0.1889, 0.1025, 0.1582, 0.02827, 0.2032, 0.01461, 0.1889, 0.1025, 0.1613, 0.1173, 0.1167, 0.05045, 0.1582, 0.02827, 0.1613, 0.1173, 0.1371, 0.1371, 0.08029, 0.08029, 0.1167, 0.05045, 0.1371, 0.1371, 0.1173, 0.1613, 0.05045, 0.1167, 0.08029, 0.08029, 0.1173, 0.1613, 0.1025, 0.1889, 0.02827, 0.1582, 0.05045, 0.1167, 0.1025, 0.1889, 0.09345, 0.2189, 0.01461, 0.2032, 0.02827, 0.1582, 0.09345, 0.2189, 0.09039, 0.25, 0.01, 0.25, 0.01461, 0.2032, 0.09039, 0.25, 0.09345, 0.2811, 0.01461, 0.2968, 0.01, 0.25, 0.09345, 0.2811, 0.1025, 0.3111, 0.02827, 0.3418, 0.01461, 0.2968, 0.1025, 0.3111, 0.1173, 0.3387, 0.05045, 0.3833, 0.02827, 0.3418, 0.1173, 0.3387, 0.1371, 0.3629, 0.08029, 0.4197, 0.05045, 0.3833, 0.1371, 0.3629, 0.1613, 0.3827, 0.1167, 0.4496, 0.08029, 0.4197, 0.1613, 0.3827, 0.1889, 0.3975, 0.1582, 0.4717, 0.1167, 0.4496, 0.1889, 0.3975, 0.2189, 0.4065, 0.2032, 0.4854, 0.1582, 0.4717, 0.2189, 0.4065, 0.25, 0.4096, 0.25, 0.49, 0.2032, 0.4854, 0.2811, 0.4065, 0.25, 0.4096, 0.2189, 0.4065, 0.1889, 0.3975, 0.1613, 0.3827, 0.1371, 0.3629, 0.1173, 0.3387, 0.1025, 0.3111, 0.09345, 0.2811, 0.09039, 0.25, 0.09345, 0.2189, 0.1025, 0.1889, 0.1173, 0.1613, 0.1371, 0.1371, 0.1613, 0.1173, 0.1889, 0.1025, 0.2189, 0.09345, 0.25, 0.09039, 0.2811, 0.09345, 0.3111, 0.1025, 0.3387, 0.1173, 0.3629, 0.1371, 0.3827, 0.1613, 0.3975, 0.1889, 0.4065, 0.2189, 0.4096, 0.25, 0.4065, 0.2811, 0.3975, 0.3111, 0.3827, 0.3387, 0.3629, 0.3629, 0.3387, 0.3827, 0.3111, 0.3975, 0.4065, 0.2811, 0.3975, 0.3111, 0.3975, 0.3111, 0.4065, 0.2811, 0.1173, 0.1613, 0.1371, 0.1371, 0.1371, 0.1371, 0.1173, 0.1613, 0.4096, 0.25, 0.4065, 0.2811, 0.4065, 0.2811, 0.4096, 0.25, 0.1025, 0.1889, 0.1173, 0.1613, 0.1173, 0.1613, 0.1025, 0.1889, 0.4065, 0.2189, 0.4096, 0.25, 0.4096, 0.25, 0.4065, 0.2189, 0.09345, 0.2189, 0.1025, 0.1889, 0.1025, 0.1889, 0.09345, 0.2189, 0.3975, 0.1889, 0.4065, 0.2189, 0.4065, 0.2189, 0.3975, 0.1889, 0.09039, 0.25, 0.09345, 0.2189, 0.09345, 0.2189, 0.09039, 0.25, 0.3827, 0.1613, 0.3975, 0.1889, 0.3975, 0.1889, 0.3827, 0.1613, 0.09345, 0.2811, 0.09039, 0.25, 0.09039, 0.25, 0.09345, 0.2811, 0.3629, 0.1371, 0.3827, 0.1613, 0.3827, 0.1613, 0.3629, 0.1371, 0.1025, 0.3111, 0.09345, 0.2811, 0.09345, 0.2811, 0.1025, 0.3111, 0.3387, 0.1173, 0.3629, 0.1371, 0.3629, 0.1371, 0.3387, 0.1173, 0.1173, 0.3387, 0.1025, 0.3111, 0.1025, 0.3111, 0.1173, 0.3387, 0.3111, 0.1025, 0.3387, 0.1173, 0.3387, 0.1173, 0.3111, 0.1025, 0.2811, 0.4065, 0.25, 0.4096, 0.25, 0.4096, 0.2811, 0.4065, 0.1371, 0.3629, 0.1173, 0.3387, 0.1173, 0.3387, 0.1371, 0.3629, 0.2811, 0.09345, 0.3111, 0.1025, 0.3111, 0.1025, 0.2811, 0.09345, 0.3111, 0.3975, 0.2811, 0.4065, 0.2811, 0.4065, 0.3111, 0.3975, 0.1613, 0.3827, 0.1371, 0.3629, 0.1371, 0.3629, 0.1613, 0.3827, 0.25, 0.09039, 0.2811, 0.09345, 0.2811, 0.09345, 0.25, 0.09039, 0.3387, 0.3827, 0.3111, 0.3975, 0.3111, 0.3975, 0.3387, 0.3827, 0.1889, 0.3975, 0.1613, 0.3827, 0.1613, 0.3827, 0.1889, 0.3975, 0.2189, 0.09345, 0.25, 0.09039, 0.25, 0.09039, 0.2189, 0.09345, 0.3629, 0.3629, 0.3387, 0.3827, 0.3387, 0.3827, 0.3629, 0.3629, 0.2189, 0.4065, 0.1889, 0.3975, 0.1889, 0.3975, 0.2189, 0.4065, 0.1889, 0.1025, 0.2189, 0.09345, 0.2189, 0.09345, 0.1889, 0.1025, 0.3827, 0.3387, 0.3629, 0.3629, 0.3629, 0.3629, 0.3827, 0.3387, 0.25, 0.4096, 0.2189, 0.4065, 0.2189, 0.4065, 0.25, 0.4096, 0.1613, 0.1173, 0.1889, 0.1025, 0.1889, 0.1025, 0.1613, 0.1173, 0.3975, 0.3111, 0.3827, 0.3387, 0.3827, 0.3387, 0.3975, 0.3111])
me_cylinder_003.materials.append(mat_barrel)
me_cylinder_003.use_remesh_fix_poles = True
me_cylinder_003.use_remesh_preserve_attributes = False
me_cylinder_003.use_mirror_vertex_groups = False
me_cylinder_003.update()

# ---- objects
ob_camera = bpy.data.objects.new('Camera', cam_camera)
ob_empty = bpy.data.objects.new('Empty', None)
ob_plane = bpy.data.objects.new('Plane', me_plane)
ob_empty_001 = bpy.data.objects.new('Empty.001', None)
ob_plane_001 = bpy.data.objects.new('Plane.001', me_plane_002)
ob_cylinder = bpy.data.objects.new('Cylinder', me_cylinder_003)
ob_cylinder_001 = bpy.data.objects.new('Cylinder.001', me_cylinder_003)
ob_lighting = bpy.data.objects.new('Lighting', None)

# ---- transforms, parenting, visibility, modifiers, constraints
ob_camera.location = (3.437, 0.8498, 20.0)
ob_camera.lock_rotations_4d = False
ob_camera.empty_display_type = 'ARROWS'
ob_camera.color = (0.0, 0.0, 0.0, 0.0)
ob_camera.display_type = 'WIRE'
ob_camera.lineart.crease_threshold = 0.0
ob_empty.location = (-0.6416, 5.278, 0.0)
ob_empty.scale = (5.348, 5.348, 5.348)
ob_empty.empty_display_type = 'IMAGE'
ob_empty.empty_display_size = 5.0
ob_empty.use_empty_image_alpha = True
ob_empty.color = (1.0, 1.0, 1.0, 0.5)
ob_empty.lineart.crease_threshold = 0.0
ob_plane.location = (-8.136, -1.716, 0.0)
ob_plane.hide_render = True
ob_plane.lineart.crease_threshold = 0.0
ob_empty_001.location = (-0.6416, 3.959, 0.6715)
ob_empty_001.rotation_euler = (1.571, -0.0, 0.0)
ob_empty_001.scale = (5.348, 5.348, 5.348)
ob_empty_001.empty_display_type = 'IMAGE'
ob_empty_001.empty_display_size = 5.0
ob_empty_001.use_empty_image_alpha = True
ob_empty_001.color = (1.0, 1.0, 1.0, 0.5)
ob_empty_001.lineart.crease_threshold = 0.0
ob_plane_001.location = (2.828, 0.8498, 5.25)
ob_plane_001.lineart.crease_threshold = 0.0
_m = ob_plane_001.modifiers.new('Bevel', 'BEVEL')
_m.width = 0.01
_m.width_pct = 0.01
_m.limit_method = 'WEIGHT'
_m = ob_plane_001.modifiers.new('Auto Smooth', 'NODES')
_m.node_group = ng_auto_smooth
_gi = [s.identifier for s in ng_auto_smooth.interface.items_tree if s.item_type == 'SOCKET' and s.in_out == 'INPUT']
_m[_gi[1]] = 0.5236  # Angle
ob_cylinder.location = (3.389, 0.8498, 5.728)
ob_cylinder.rotation_euler = (0.0, -0.2618, 0.0)
ob_cylinder.lineart.crease_threshold = 0.0
_m = ob_cylinder.modifiers.new('Auto Smooth', 'NODES')
_m.node_group = ng_auto_smooth
_gi = [s.identifier for s in ng_auto_smooth.interface.items_tree if s.item_type == 'SOCKET' and s.in_out == 'INPUT']
_m[_gi[1]] = 0.5236  # Angle
ob_cylinder_001.location = (3.173, 0.8498, 5.998)
ob_cylinder_001.rotation_euler = (0.0, -0.2618, 0.0)
ob_cylinder_001.lineart.crease_threshold = 0.0
_m = ob_cylinder_001.modifiers.new('Auto Smooth', 'NODES')
_m.node_group = ng_auto_smooth
_gi = [s.identifier for s in ng_auto_smooth.interface.items_tree if s.item_type == 'SOCKET' and s.in_out == 'INPUT']
_m[_gi[1]] = 0.5236  # Angle
ob_lighting.location = (0.0, 0.0, 0.0)

# ---- collection membership
col_collection.objects.link(ob_camera)
col_collection.objects.link(ob_empty)
col_collection.objects.link(ob_plane)
col_collection.objects.link(ob_empty_001)
col_collection.objects.link(ob_plane_001)
col_collection.objects.link(ob_cylinder)
col_collection.objects.link(ob_cylinder_001)
col_collection.objects.link(ob_lighting)

# ---- scene / render settings (as saved in the file)
scene.camera = ob_camera
scene.frame_start = 1; scene.frame_end = 250; scene.frame_set(1)
scene.render.engine = 'CYCLES'
scene.render.resolution_x = 128
scene.render.resolution_y = 74
scene.render.film_transparent = True
scene.cycles.samples = 128
scene.cycles.sampling_pattern = 'TABULATED_SOBOL'
scene.cycles.use_adaptive_sampling = False
scene.cycles.use_light_tree = False
scene.view_settings.view_transform = 'Filmic'
bpy.context.view_layer.update()

# ---- added for rendering (the .blend has no usable light): sun
light_auto_sun = bpy.data.lights.new('AutoSun', 'SUN')
light_auto_sun.energy = 3.0
light_auto_sun.angle = 0.0523599
ob_auto_sun = bpy.data.objects.new('AutoSun', light_auto_sun)
scene.collection.objects.link(ob_auto_sun)
ob_auto_sun.rotation_euler = (0.872665, 0.174533, 0.523599)
bpy.context.view_layer.update()
